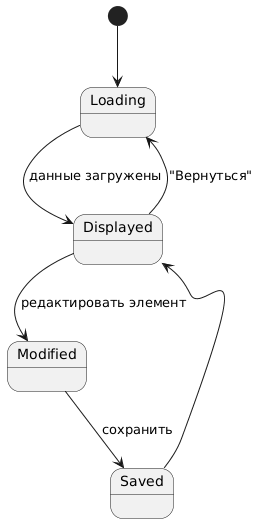

The diagram above was rendered by PlantUML. Its source (embedded in the PNG):
@startuml
[*] --> Loading
Loading --> Displayed : данные загружены
Displayed --> Modified : редактировать элемент
Modified --> Saved : сохранить
Saved --> Displayed
Displayed --> Loading : "Вернуться"
@enduml